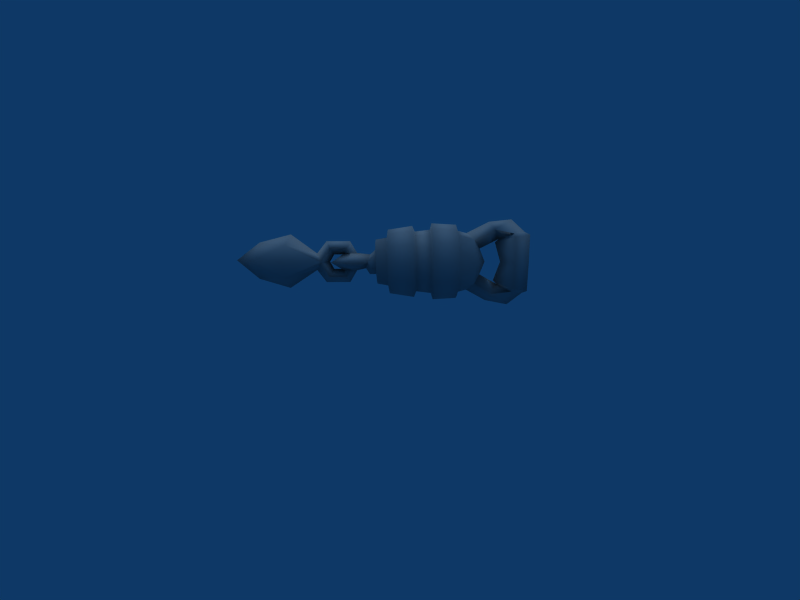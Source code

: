 # Source: Ninja_Rope.blend  (saved by Blender 2.49.2; exported with 4.5.12 LTS)
import bpy
from mathutils import Matrix  # noqa: F401  (used for matrix-valued properties, if any)

bpy.ops.wm.read_factory_settings(use_empty=True)
scene = bpy.context.scene
scene.name = 'Scene'

# ---- collections
col_collection_1 = bpy.data.collections.new('Collection 1'); scene.collection.children.link(col_collection_1)

# ---- materials (node trees are filled in below, after node groups)
mat_refrep_286_rope_png = bpy.data.materials.new('RefRep.286_Rope.png')
mat_refrep_286_rope_png.alpha_threshold = 0.0
mat_refrep_286_rope_png.diffuse_color = (0.64, 0.64, 0.64, 1.0)
mat_refrep_286_rope_png.specular_color = (0.5, 0.5, 0.5)
mat_refrep_286_rope_png.roughness = 0.5
mat_refrep_286_rope_png.line_color = (0.0, 0.0, 0.0, 1.0)
mat_refrep_288_handle_png = bpy.data.materials.new('RefRep.288_Handle.png')
mat_refrep_288_handle_png.alpha_threshold = 0.0
mat_refrep_288_handle_png.diffuse_color = (0.64, 0.64, 0.64, 1.0)
mat_refrep_288_handle_png.specular_color = (0.5, 0.5, 0.5)
mat_refrep_288_handle_png.roughness = 0.5
mat_refrep_288_handle_png.line_color = (0.0, 0.0, 0.0, 1.0)

# ---- material node trees

# ---- world
world_world = bpy.data.worlds.new('World'); scene.world = world_world
world_world.color = (0.05656, 0.2208, 0.4)
world_world.use_sun_shadow = False
world_world.sun_shadow_jitter_overblur = 0.0
world_world.cycles.sampling_method = 'MANUAL'
world_world.cycles.sample_map_resolution = 256

# ---- cameras
cam_camera = bpy.data.cameras.new('Camera')
cam_camera.passepartout_alpha = 0.2
cam_camera.clip_end = 100.0
cam_camera.lens = 35.0
cam_camera.ortho_scale = 7.314
cam_camera.show_passepartout = False
cam_camera.show_safe_areas = True
cam_camera.dof.focus_distance = 0.0
cam_camera.dof.aperture_fstop = 128.0

# ---- lights
light_lamp = bpy.data.lights.new('Lamp', 'SUN')
light_lamp.transmission_factor = 0.0
light_lamp.angle = 1.571
light_lamp.energy = 1.0
light_lamp.shadow_buffer_clip_start = 0.5
light_lamp.shadow_soft_size = 1.0
light_lamp.shadow_cascade_max_distance = 1000.0
light_lamp.cycles.use_multiple_importance_sampling = False

# ---- meshes
me_inst3d_refrep_288 = bpy.data.meshes.new('Inst3D_RefRep.288')
me_inst3d_refrep_288.from_pydata([(0.1771, -1.55, 0.3124), (0.1241, -1.087, 0.5123), (0.2681, -1.579, 0.5217), (0.1723, -1.543, 0.7278), (0.1558, -1.931, 0.526), (-0.1838, -1.54, 0.3081), (-0.01239, -1.895, 0.2885), (-0.1879, -1.922, 0.5219), (-0.02285, -2.184, 0.528), (-0.2812, -1.565, 0.5151), (-0.1886, -1.534, 0.7235), (-0.1169, -1.092, 0.5095), (-0.000321, -1.494, 0.1708), (0.006012, -1.146, 0.4033), (-0.01779, -1.888, 0.7583), (-0.008273, -1.483, 0.8634), (0.003518, -1.146, 0.6186), (0.1351, -0.9784, 0.3241), (0.001368, -0.9266, 0.4167), (-0.000741, -0.8179, 0.4167), (-0.128, -0.9836, 0.321), (-0.1442, -0.7662, 0.3208), (0.005409, -1.025, 0.2461), (-0.000941, -0.7194, 0.2461), (0.1425, -0.7607, 0.3242), (0.1204, -0.6523, 0.5123), (-0.003056, -0.7635, 0.5109), (-0.002923, -0.8179, 0.6051), (-0.1313, -0.6572, 0.5094), (-0.1486, -0.7663, 0.6976), (-0.007295, -0.5665, 0.5109), (-0.007076, -0.7194, 0.7757), (0.1381, -0.7608, 0.7009), (0.1307, -0.9784, 0.7008), (-0.000814, -0.9266, 0.6051), (0.001389, -0.981, 0.5109), (-0.1323, -0.9837, 0.6978), (-0.000727, -1.025, 0.7757), (-0.1442, -0.1398, 0.4346), (-0.1633, -0.4385, 0.4344), (-0.1456, -0.08982, 0.5841), (-0.165, -0.3899, 0.6033), (0.009962, -0.06485, 0.6606), (0.007687, -0.367, 0.6898), (0.1669, -0.09183, 0.5877), (0.182, -0.3921, 0.6073), (0.1683, -0.1418, 0.4382), (0.1837, -0.4407, 0.4384), (0.01276, -0.1689, 0.3617), (0.01103, -0.4626, 0.3486), (0.01261, -0.008514, 0.4633), (0.009791, -0.5155, 0.426), (-0.1293, -0.4896, 0.5077), (0.2716, -0.7182, 0.5007), (0.156, -0.9573, 0.5079), (0.07827, -0.8073, 0.4113), (-0.1439, -0.9553, 0.5044), (-0.06206, -0.8064, 0.4097), (-0.2563, -0.7148, 0.4945), (-0.09352, -0.6826, 0.3925), (-0.06441, -0.8061, 0.6122), (0.07592, -0.807, 0.6139), (0.1473, -0.4914, 0.5109), (0.1273, -0.7058, 0.6262), (0.008069, -0.46, 0.6053), (0.1117, -0.684, 0.3948), (-0.1147, -0.7042, 0.6234)], [], [(0, 1, 2), (1, 3, 2), (2, 3, 4), (0, 2, 4), (5, 6, 7), (6, 8, 7), (5, 7, 9), (7, 10, 9), (9, 10, 11), (5, 12, 6), (12, 5, 13), (5, 11, 13), (8, 4, 14), (4, 3, 14), (14, 3, 15), (15, 3, 16), (3, 1, 16), (7, 14, 10), (14, 15, 10), (8, 14, 7), (1, 17, 18), (17, 19, 18), (18, 19, 20), (19, 21, 20), (20, 21, 22), (21, 23, 22), (22, 23, 24), (23, 25, 24), (24, 25, 26), (25, 27, 26), (26, 27, 28), (27, 29, 28), (28, 29, 30), (29, 31, 30), (30, 31, 32), (31, 33, 32), (32, 33, 34), (33, 35, 34), (34, 35, 11), (35, 20, 11), (11, 20, 13), (20, 22, 13), (13, 22, 17), (22, 24, 17), (17, 24, 19), (24, 26, 19), (19, 26, 21), (26, 28, 21), (21, 28, 23), (28, 30, 23), (23, 30, 25), (30, 32, 25), (25, 32, 27), (32, 34, 27), (27, 34, 29), (34, 36, 29), (29, 36, 31), (36, 37, 31), (31, 37, 33), (37, 16, 33), (33, 16, 1), (1, 18, 35), (18, 20, 35), (35, 33, 1), (1, 13, 17), (1, 0, 13), (0, 12, 13), (11, 10, 16), (10, 15, 16), (9, 11, 5), (38, 39, 40), (39, 41, 40), (40, 41, 42), (41, 43, 42), (42, 43, 44), (43, 45, 44), (44, 45, 46), (45, 47, 46), (46, 47, 48), (47, 49, 48), (49, 38, 48), (48, 38, 50), (38, 40, 50), (50, 40, 42), (38, 49, 39), (49, 51, 39), (39, 51, 52), (53, 54, 55), (54, 56, 55), (55, 56, 57), (56, 58, 57), (57, 58, 59), (58, 52, 59), (59, 52, 51), (58, 56, 60), (56, 54, 60), (60, 54, 61), (54, 53, 61), (53, 62, 63), (62, 64, 63), (63, 64, 65), (64, 51, 65), (65, 51, 62), (52, 58, 66), (58, 60, 66), (60, 57, 66), (57, 59, 66), (66, 59, 64), (59, 51, 64), (55, 57, 61), (57, 60, 61), (62, 45, 64), (45, 43, 64), (64, 43, 52), (43, 41, 52), (52, 41, 39), (51, 49, 62), (49, 47, 62), (62, 47, 45), (64, 52, 66), (12, 0, 6), (0, 4, 6), (6, 4, 8), (34, 11, 36), (11, 16, 36), (36, 16, 37), (42, 44, 50), (44, 46, 50), (50, 46, 48), (62, 53, 65), (53, 55, 65), (65, 55, 63), (55, 61, 63), (63, 61, 53)])
me_inst3d_refrep_288.polygons.foreach_set('use_smooth', [True] * 134)
_uv = me_inst3d_refrep_288.uv_layers.new(name='UVTex')
_uv.uv.foreach_set('vector', [0.234, 0.422, 0.484, 0.016, 0.484, 0.438, 0.484, 0.016, 0.234, 0.422, 0.484, 0.438, 0.484, 0.438, 0.234, 0.422, 0.484, 0.75, 0.234, 0.422, 0.484, 0.438, 0.484, 0.75, 0.234, 0.422, 0.156, 0.719, 0.484, 0.75, 0.156, 0.719, 0.484, 0.984, 0.484, 0.75, 0.234, 0.422, 0.484, 0.75, 0.484, 0.438, 0.484, 0.75, 0.234, 0.422, 0.484, 0.438, 0.484, 0.438, 0.234, 0.422, 0.484, 0.016, 0.234, 0.422, 0.016, 0.375, 0.156, 0.719, 0.016, 0.375, 0.234, 0.422, 0.297, 0.047, 0.234, 0.422, 0.484, 0.016, 0.297, 0.047, 0.484, 0.984, 0.484, 0.75, 0.156, 0.719, 0.484, 0.75, 0.234, 0.422, 0.156, 0.719, 0.156, 0.719, 0.234, 0.422, 0.016, 0.375, 0.016, 0.375, 0.234, 0.422, 0.297, 0.047, 0.234, 0.422, 0.484, 0.016, 0.297, 0.047, 0.484, 0.75, 0.156, 0.719, 0.234, 0.422, 0.156, 0.719, 0.016, 0.375, 0.234, 0.422, 0.484, 0.984, 0.156, 0.719, 0.484, 0.75, 0.734, 0.938, 0.594, 0.859, 0.672, 0.813, 0.594, 0.859, 0.672, 0.719, 0.672, 0.813, 0.672, 0.813, 0.672, 0.719, 0.594, 0.859, 0.672, 0.719, 0.594, 0.672, 0.594, 0.859, 0.594, 0.859, 0.594, 0.672, 0.531, 0.859, 0.594, 0.672, 0.531, 0.625, 0.531, 0.859, 0.531, 0.859, 0.531, 0.625, 0.594, 0.672, 0.531, 0.625, 0.734, 0.594, 0.594, 0.672, 0.594, 0.672, 0.734, 0.594, 0.734, 0.688, 0.734, 0.594, 0.672, 0.719, 0.734, 0.688, 0.734, 0.688, 0.672, 0.719, 0.734, 0.594, 0.672, 0.719, 0.594, 0.672, 0.734, 0.594, 0.734, 0.594, 0.594, 0.672, 0.734, 0.516, 0.594, 0.672, 0.531, 0.625, 0.734, 0.516, 0.734, 0.516, 0.531, 0.625, 0.594, 0.672, 0.531, 0.625, 0.594, 0.859, 0.594, 0.672, 0.594, 0.672, 0.594, 0.859, 0.672, 0.813, 0.594, 0.859, 0.734, 0.844, 0.672, 0.813, 0.672, 0.813, 0.734, 0.844, 0.734, 0.938, 0.734, 0.844, 0.594, 0.859, 0.734, 0.938, 0.734, 0.938, 0.594, 0.859, 0.656, 0.984, 0.594, 0.859, 0.531, 0.859, 0.656, 0.984, 0.656, 0.984, 0.531, 0.859, 0.594, 0.859, 0.531, 0.859, 0.594, 0.672, 0.594, 0.859, 0.594, 0.859, 0.594, 0.672, 0.672, 0.719, 0.594, 0.672, 0.734, 0.688, 0.672, 0.719, 0.672, 0.719, 0.734, 0.688, 0.594, 0.672, 0.734, 0.688, 0.734, 0.594, 0.594, 0.672, 0.594, 0.672, 0.734, 0.594, 0.531, 0.625, 0.734, 0.594, 0.734, 0.516, 0.531, 0.625, 0.531, 0.625, 0.734, 0.516, 0.734, 0.594, 0.734, 0.516, 0.594, 0.672, 0.734, 0.594, 0.734, 0.594, 0.594, 0.672, 0.672, 0.719, 0.594, 0.672, 0.672, 0.813, 0.672, 0.719, 0.672, 0.719, 0.672, 0.813, 0.594, 0.672, 0.672, 0.813, 0.594, 0.859, 0.594, 0.672, 0.594, 0.672, 0.594, 0.859, 0.531, 0.625, 0.594, 0.859, 0.531, 0.859, 0.531, 0.625, 0.531, 0.625, 0.531, 0.859, 0.594, 0.859, 0.531, 0.859, 0.656, 0.984, 0.594, 0.859, 0.594, 0.859, 0.656, 0.984, 0.734, 0.938, 0.734, 0.938, 0.672, 0.813, 0.734, 0.844, 0.672, 0.813, 0.594, 0.859, 0.734, 0.844, 0.734, 0.844, 0.594, 0.859, 0.734, 0.938, 0.734, 0.938, 0.656, 0.984, 0.594, 0.859, 0.484, 0.016, 0.234, 0.422, 0.297, 0.047, 0.234, 0.422, 0.016, 0.375, 0.297, 0.047, 0.484, 0.016, 0.234, 0.422, 0.297, 0.047, 0.234, 0.422, 0.016, 0.375, 0.297, 0.047, 0.484, 0.438, 0.484, 0.016, 0.234, 0.422, 0.922, 0.094, 0.922, 0.406, 0.828, 0.094, 0.922, 0.406, 0.828, 0.406, 0.828, 0.094, 0.828, 0.094, 0.828, 0.406, 0.75, 0.094, 0.828, 0.406, 0.75, 0.406, 0.75, 0.094, 0.75, 0.094, 0.75, 0.406, 0.672, 0.094, 0.75, 0.406, 0.672, 0.406, 0.672, 0.094, 0.672, 0.094, 0.672, 0.406, 0.578, 0.094, 0.672, 0.406, 0.578, 0.406, 0.578, 0.094, 0.578, 0.094, 0.578, 0.406, 0.516, 0.094, 0.578, 0.406, 0.516, 0.406, 0.516, 0.094, 0.984, 0.406, 0.922, 0.094, 0.984, 0.094, 0.984, 0.094, 0.922, 0.094, 0.875, 0.016, 0.922, 0.094, 0.828, 0.094, 0.875, 0.016, 0.875, 0.016, 0.828, 0.094, 0.75, 0.094, 0.922, 0.094, 0.984, 0.406, 0.922, 0.406, 0.984, 0.406, 0.984, 0.484, 0.922, 0.406, 0.922, 0.406, 0.984, 0.484, 0.875, 0.484, 0.766, 0.609, 0.766, 0.703, 0.844, 0.703, 0.766, 0.703, 0.766, 0.797, 0.844, 0.703, 0.844, 0.703, 0.766, 0.797, 0.844, 0.797, 0.766, 0.797, 0.766, 0.891, 0.844, 0.797, 0.844, 0.797, 0.766, 0.891, 0.844, 0.891, 0.766, 0.891, 0.766, 0.984, 0.844, 0.891, 0.844, 0.891, 0.766, 0.984, 0.844, 0.984, 0.984, 0.891, 0.984, 0.797, 0.906, 0.797, 0.984, 0.797, 0.984, 0.703, 0.906, 0.797, 0.906, 0.797, 0.984, 0.703, 0.906, 0.703, 0.984, 0.703, 0.984, 0.609, 0.906, 0.703, 0.984, 0.609, 0.984, 0.516, 0.906, 0.609, 0.984, 0.516, 0.906, 0.516, 0.906, 0.609, 0.906, 0.609, 0.906, 0.516, 0.844, 0.609, 0.906, 0.516, 0.844, 0.516, 0.844, 0.609, 0.844, 0.609, 0.844, 0.516, 0.766, 0.516, 0.984, 0.984, 0.984, 0.891, 0.906, 0.891, 0.984, 0.891, 0.906, 0.797, 0.906, 0.891, 0.906, 0.797, 0.844, 0.797, 0.906, 0.891, 0.844, 0.797, 0.844, 0.891, 0.906, 0.891, 0.906, 0.891, 0.844, 0.891, 0.906, 0.984, 0.844, 0.891, 0.844, 0.984, 0.906, 0.984, 0.844, 0.703, 0.844, 0.797, 0.906, 0.703, 0.844, 0.797, 0.906, 0.797, 0.906, 0.703, 0.625, 0.484, 0.672, 0.406, 0.75, 0.484, 0.672, 0.406, 0.75, 0.406, 0.75, 0.484, 0.75, 0.484, 0.75, 0.406, 0.875, 0.484, 0.75, 0.406, 0.828, 0.406, 0.875, 0.484, 0.875, 0.484, 0.828, 0.406, 0.922, 0.406, 0.516, 0.484, 0.516, 0.406, 0.625, 0.484, 0.516, 0.406, 0.578, 0.406, 0.625, 0.484, 0.625, 0.484, 0.578, 0.406, 0.672, 0.406, 0.906, 0.984, 0.984, 0.984, 0.906, 0.891, 0.016, 0.375, 0.234, 0.422, 0.156, 0.719, 0.234, 0.422, 0.484, 0.75, 0.156, 0.719, 0.156, 0.719, 0.484, 0.75, 0.484, 0.984, 0.672, 0.813, 0.734, 0.938, 0.594, 0.859, 0.734, 0.938, 0.656, 0.984, 0.594, 0.859, 0.594, 0.859, 0.656, 0.984, 0.531, 0.859, 0.75, 0.094, 0.672, 0.094, 0.625, 0.016, 0.672, 0.094, 0.578, 0.094, 0.625, 0.016, 0.625, 0.016, 0.578, 0.094, 0.516, 0.094, 0.766, 0.516, 0.766, 0.609, 0.844, 0.609, 0.766, 0.609, 0.844, 0.703, 0.844, 0.609, 0.844, 0.609, 0.844, 0.703, 0.906, 0.609, 0.844, 0.703, 0.906, 0.703, 0.906, 0.609, 0.906, 0.609, 0.906, 0.703, 0.984, 0.609])
me_inst3d_refrep_288.materials.append(mat_refrep_286_rope_png)
me_inst3d_refrep_288.use_remesh_preserve_volume = False
me_inst3d_refrep_288.use_remesh_preserve_attributes = False
me_inst3d_refrep_288.use_mirror_vertex_groups = False
me_inst3d_refrep_288.update()
me_inst3d_refrep_288_ref = bpy.data.meshes.new('Inst3D_RefRep.288_Ref')
me_inst3d_refrep_288_ref.from_pydata([(-0.2645, -0.2369, 0.6626), (-0.2388, -0.3744, 0.6506), (-0.1524, -0.243, 0.7774), (-0.1359, -0.3832, 0.756), (0.002051, -0.2478, 0.8206), (0.005916, -0.3903, 0.7958), (0.1574, -0.2499, 0.7809), (0.1488, -0.3939, 0.7593), (0.2723, -0.2487, 0.6688), (0.2544, -0.393, 0.6563), (0.3157, -0.2447, 0.5144), (0.2945, -0.3879, 0.5144), (0.2761, -0.2389, 0.359), (0.2582, -0.3798, 0.3716), (0.1641, -0.2327, 0.2443), (0.1553, -0.3711, 0.2662), (0.009637, -0.228, 0.2009), (0.01347, -0.364, 0.2264), (-0.1459, -0.2259, 0.2407), (-0.1294, -0.3604, 0.2629), (-0.2607, -0.227, 0.3528), (-0.235, -0.3612, 0.3659), (-0.3041, -0.231, 0.5073), (-0.2751, -0.3664, 0.5078), (-0.2544, 0.6516, 0.9204), (-0.2145, 0.6702, 0.8533), (-0.4266, 0.6527, 0.7442), (-0.3585, 0.6712, 0.706), (-0.4876, 0.6532, 0.5055), (-0.4095, 0.6715, 0.5064), (-0.4211, 0.6528, 0.2683), (-0.3539, 0.6712, 0.308), (-0.2448, 0.6517, 0.09606), (-0.2065, 0.6703, 0.164), (-0.006111, 0.6502, 0.03505), (-0.006893, 0.669, 0.113), (0.2311, 0.6487, 0.1016), (0.1915, 0.6678, 0.1687), (0.4033, 0.6475, 0.2778), (0.3354, 0.6668, 0.316), (0.4643, 0.6471, 0.5165), (0.3865, 0.6664, 0.5156), (0.3978, 0.6475, 0.7537), (0.3308, 0.6668, 0.714), (0.2215, 0.6485, 0.9259), (0.1835, 0.6677, 0.858), (-0.01714, 0.6501, 0.9869), (-0.01612, 0.6689, 0.909), (-0.09105, -0.3813, 0.6804), (-0.1621, -0.3752, 0.6075), (0.01377, 0.2591, 0.5112), (-0.1872, -0.3697, 0.5088), (-0.1595, -0.3662, 0.4107), (-0.08649, -0.3656, 0.3395), (0.01231, -0.368, 0.3142), (0.1104, -0.373, 0.3418), (0.1815, -0.379, 0.4147), (0.2066, -0.3846, 0.5134), (0.1789, -0.3881, 0.6115), (0.1059, -0.3888, 0.6827), (0.007073, -0.3862, 0.7079), (0.2282, 0.3281, 0.9415), (0.1875, 0.3078, 0.8692), (0.4111, 0.3292, 0.7629), (0.3399, 0.3087, 0.7204), (0.4801, 0.3334, 0.5169), (0.3974, 0.3122, 0.5155), (0.4169, 0.3396, 0.2693), (0.3447, 0.3173, 0.3092), (0.2384, 0.3461, 0.08651), (0.196, 0.3227, 0.157), (-0.007656, 0.3512, 0.01753), (-0.00893, 0.327, 0.09948), (-0.2553, 0.3535, 0.0808), (-0.2152, 0.3289, 0.1522), (-0.4381, 0.3524, 0.2594), (-0.3676, 0.328, 0.301), (-0.5072, 0.3482, 0.5054), (-0.4251, 0.3245, 0.5059), (-0.444, 0.342, 0.753), (-0.3725, 0.3193, 0.7121), (-0.2655, 0.3356, 0.9358), (-0.2237, 0.3139, 0.8644), (-0.01939, 0.3304, 1.005), (-0.01874, 0.3097, 0.9219), (0.3602, -0.2352, 0.7213), (0.4179, -0.2298, 0.5161), (0.3652, -0.222, 0.3097), (0.2164, -0.2139, 0.1573), (0.01128, -0.2076, 0.09974), (-0.1953, -0.2048, 0.1525), (-0.3479, -0.2063, 0.3014), (-0.4055, -0.2117, 0.5066), (-0.3529, -0.2194, 0.713), (-0.204, -0.2276, 0.8655), (0.001123, -0.2339, 0.923), (0.2076, -0.2367, 0.8702), (0.2203, 0.0832, 0.913), (0.3913, 0.08668, 0.746), (0.4559, 0.0925, 0.5159), (0.3967, 0.09916, 0.2844), (0.2297, 0.1048, 0.1135), (-0.000428, 0.108, 0.04896), (-0.2321, 0.1078, 0.1081), (-0.4031, 0.1043, 0.2751), (-0.4677, 0.09842, 0.5052), (-0.4086, 0.09181, 0.7368), (-0.2415, 0.08615, 0.9077), (-0.01128, 0.08298, 0.9722), (0.328, 0.1174, 0.7092), (0.3824, 0.1223, 0.5159), (0.3326, 0.1279, 0.3213), (0.1923, 0.1326, 0.1777), (-0.001116, 0.1353, 0.1235), (-0.1958, 0.1351, 0.1732), (-0.3395, 0.1322, 0.3136), (-0.3938, 0.1272, 0.5069), (-0.3441, 0.1217, 0.7014), (-0.2037, 0.1169, 0.8451), (-0.01024, 0.1143, 0.8993), (0.1844, 0.1144, 0.8496), (-0.001558, 0.7848, 0.143), (-0.134, 0.8799, 0.2248), (-0.3379, 0.8945, 0.5073), (-0.1406, 0.8798, 0.7943), (0.00868, 1.177, 0.2179), (0.009214, 0.9545, 0.3442), (0.1641, 1.098, 0.1029), (0.1402, 0.8778, 0.2316), (0.00425, 1.033, 0.006598), (-0.1539, 1.099, 0.1005), (0.01383, 1.317, -0.04748), (0.1823, 1.344, 0.1335), (0.01571, 1.511, 0.1014), (-0.1483, 1.352, 0.1666), (0.2394, 1.356, 0.1743), (0.2165, 1.396, 0.5041), (0.007727, 1.135, 0.2669), (0.01588, 1.224, 0.5094), (-0.2069, 1.369, 0.205), (-0.1746, 1.405, 0.4993), (0.01944, 1.578, 0.1262), (0.0179, 1.597, 0.4931), (0.002171, 1.156, 0.7584), (-0.2135, 1.395, 0.7947), (0.01114, 1.61, 0.8603), (0.2319, 1.385, 0.8366), (0.005342, 0.9545, 0.6784), (0.1548, 1.134, 0.9284), (0.1337, 0.8777, 0.7939), (-0.007279, 1.077, 1.026), (-0.01009, 0.7847, 0.8792), (-0.1632, 1.135, 0.9236), (0.00206, 1.203, 0.8035), (0.001355, 1.365, 1.056), (0.1739, 1.377, 0.8769), (-0.1559, 1.381, 0.8358), (0.006784, 1.545, 0.8906), (0.01372, 1.022, 0.5113), (0.3045, 0.8912, 0.5147)], [], [(0, 1, 2), (1, 3, 2), (2, 3, 4), (3, 5, 4), (4, 5, 6), (5, 7, 6), (6, 7, 8), (7, 9, 8), (8, 9, 10), (9, 11, 10), (10, 11, 12), (11, 13, 12), (12, 13, 14), (13, 15, 14), (14, 15, 16), (15, 17, 16), (16, 17, 18), (17, 19, 18), (18, 19, 20), (19, 21, 20), (20, 21, 22), (21, 23, 22), (23, 0, 22), (1, 0, 23), (24, 25, 26), (25, 27, 26), (26, 27, 28), (27, 29, 28), (28, 29, 30), (29, 31, 30), (30, 31, 32), (31, 33, 32), (32, 33, 34), (33, 35, 34), (34, 35, 36), (35, 37, 36), (36, 37, 38), (37, 39, 38), (38, 39, 40), (39, 41, 40), (40, 41, 42), (41, 43, 42), (42, 43, 44), (43, 45, 44), (44, 45, 46), (45, 47, 46), (46, 47, 24), (47, 25, 24), (48, 49, 50), (49, 51, 50), (50, 51, 52), (52, 53, 50), (53, 54, 50), (50, 54, 55), (55, 56, 50), (56, 57, 50), (50, 57, 58), (58, 59, 50), (59, 60, 50), (50, 60, 48), (61, 62, 63), (62, 64, 63), (63, 64, 65), (64, 66, 65), (65, 66, 67), (66, 68, 67), (67, 68, 69), (68, 70, 69), (69, 70, 71), (70, 72, 71), (71, 72, 73), (72, 74, 73), (73, 74, 75), (74, 76, 75), (75, 76, 77), (76, 78, 77), (77, 78, 79), (78, 80, 79), (79, 80, 81), (80, 82, 81), (81, 82, 83), (82, 84, 83), (83, 84, 61), (84, 62, 61), (42, 63, 40), (63, 65, 40), (40, 65, 38), (65, 67, 38), (38, 67, 36), (67, 69, 36), (36, 69, 34), (69, 71, 34), (34, 71, 32), (71, 73, 32), (32, 73, 30), (73, 75, 30), (30, 75, 28), (75, 77, 28), (28, 77, 26), (77, 79, 26), (26, 79, 24), (79, 81, 24), (24, 81, 46), (81, 83, 46), (46, 83, 44), (83, 61, 44), (44, 61, 42), (61, 63, 42), (85, 8, 86), (8, 10, 86), (86, 10, 87), (10, 12, 87), (87, 12, 88), (12, 14, 88), (88, 14, 89), (14, 16, 89), (89, 16, 90), (16, 18, 90), (90, 18, 91), (18, 20, 91), (91, 20, 92), (20, 22, 92), (92, 22, 93), (22, 0, 93), (93, 0, 94), (0, 2, 94), (94, 2, 95), (2, 4, 95), (95, 4, 96), (4, 6, 96), (96, 6, 85), (6, 8, 85), (97, 96, 98), (96, 85, 98), (98, 85, 99), (85, 86, 99), (99, 86, 100), (86, 87, 100), (100, 87, 101), (87, 88, 101), (101, 88, 102), (88, 89, 102), (102, 89, 103), (89, 90, 103), (103, 90, 104), (90, 91, 104), (104, 91, 105), (91, 92, 105), (105, 92, 106), (92, 93, 106), (106, 93, 107), (93, 94, 107), (107, 94, 108), (94, 95, 108), (108, 95, 97), (95, 96, 97), (109, 98, 110), (98, 99, 110), (110, 99, 111), (99, 100, 111), (111, 100, 112), (100, 101, 112), (112, 101, 113), (101, 102, 113), (113, 102, 114), (102, 103, 114), (114, 103, 115), (103, 104, 115), (115, 104, 116), (104, 105, 116), (116, 105, 117), (105, 106, 117), (117, 106, 118), (106, 107, 118), (118, 107, 119), (107, 108, 119), (119, 108, 120), (108, 97, 120), (120, 97, 109), (97, 98, 109), (62, 120, 64), (120, 109, 64), (64, 109, 66), (109, 110, 66), (66, 110, 68), (110, 111, 68), (68, 111, 70), (111, 112, 70), (70, 112, 72), (112, 113, 72), (72, 113, 74), (113, 114, 74), (74, 114, 76), (114, 115, 76), (76, 115, 78), (115, 116, 78), (78, 116, 80), (116, 117, 80), (80, 117, 82), (117, 118, 82), (82, 118, 84), (118, 119, 84), (84, 119, 62), (119, 120, 62), (121, 37, 35), (35, 33, 121), (121, 33, 122), (33, 31, 122), (122, 31, 123), (31, 29, 123), (123, 29, 124), (29, 27, 124), (124, 27, 25), (13, 56, 15), (56, 55, 15), (15, 55, 17), (55, 54, 17), (17, 54, 19), (54, 53, 19), (19, 53, 21), (53, 52, 21), (21, 52, 23), (52, 51, 23), (51, 1, 23), (49, 1, 51), (1, 49, 3), (49, 48, 3), (3, 48, 5), (48, 60, 5), (5, 60, 7), (60, 59, 7), (7, 59, 9), (59, 58, 9), (9, 58, 11), (58, 57, 11), (11, 57, 13), (57, 56, 13), (125, 126, 127), (126, 128, 127), (127, 128, 129), (128, 121, 129), (129, 121, 130), (121, 122, 130), (130, 122, 125), (122, 126, 125), (130, 131, 129), (129, 131, 127), (131, 132, 127), (127, 132, 125), (133, 131, 134), (131, 130, 134), (134, 130, 125), (132, 131, 133), (135, 136, 137), (136, 138, 137), (137, 138, 139), (138, 140, 139), (139, 140, 141), (140, 142, 141), (141, 142, 135), (142, 136, 135), (136, 143, 138), (143, 144, 138), (138, 144, 140), (144, 145, 140), (140, 145, 142), (145, 146, 142), (142, 146, 136), (146, 143, 136), (134, 139, 133), (139, 141, 133), (133, 141, 132), (141, 135, 132), (132, 135, 125), (135, 137, 125), (125, 137, 134), (137, 139, 134), (147, 148, 149), (148, 150, 149), (149, 150, 151), (150, 152, 151), (151, 152, 124), (152, 153, 124), (124, 153, 147), (153, 148, 147), (152, 150, 154), (150, 148, 154), (154, 148, 155), (148, 153, 155), (153, 152, 156), (152, 154, 156), (156, 154, 157), (157, 154, 155), (144, 157, 145), (157, 155, 145), (145, 155, 146), (155, 153, 146), (146, 153, 143), (153, 156, 143), (143, 156, 144), (156, 157, 144), (149, 151, 45), (45, 151, 47), (151, 25, 47), (25, 151, 124), (149, 158, 147), (158, 124, 147), (124, 158, 123), (158, 122, 123), (122, 158, 126), (158, 128, 126), (128, 158, 159), (158, 149, 159), (159, 149, 43), (149, 45, 43), (43, 41, 159), (41, 39, 159), (159, 39, 128), (39, 37, 128), (128, 37, 121)])
me_inst3d_refrep_288_ref.polygons.foreach_set('use_smooth', [True] * 320)
_uv = me_inst3d_refrep_288_ref.uv_layers.new(name='UVTex')
_uv.uv.foreach_set('vector', [0.625, 0.813, 0.625, 0.891, 0.5, 0.813, 0.625, 0.891, 0.5, 0.891, 0.5, 0.813, 0.5, 0.813, 0.5, 0.891, 0.375, 0.813, 0.5, 0.891, 0.375, 0.891, 0.375, 0.813, 0.375, 0.813, 0.375, 0.891, 0.25, 0.813, 0.375, 0.891, 0.25, 0.891, 0.25, 0.813, 0.25, 0.813, 0.25, 0.891, 0.125, 0.813, 0.25, 0.891, 0.125, 0.891, 0.125, 0.813, 0.125, 0.813, 0.125, 0.891, 0.016, 0.813, 0.125, 0.891, 0.016, 0.891, 0.016, 0.813, 0.016, 0.813, 0.016, 0.891, 0.125, 0.813, 0.016, 0.891, 0.125, 0.891, 0.125, 0.813, 0.125, 0.813, 0.125, 0.891, 0.25, 0.813, 0.125, 0.891, 0.25, 0.891, 0.25, 0.813, 0.25, 0.813, 0.25, 0.891, 0.375, 0.813, 0.25, 0.891, 0.375, 0.891, 0.375, 0.813, 0.375, 0.813, 0.375, 0.891, 0.5, 0.813, 0.375, 0.891, 0.5, 0.891, 0.5, 0.813, 0.5, 0.813, 0.5, 0.891, 0.625, 0.813, 0.5, 0.891, 0.625, 0.891, 0.625, 0.813, 0.625, 0.813, 0.625, 0.891, 0.734, 0.813, 0.625, 0.891, 0.734, 0.891, 0.734, 0.813, 0.734, 0.891, 0.625, 0.813, 0.734, 0.813, 0.625, 0.891, 0.625, 0.813, 0.734, 0.891, 0.5, 0.625, 0.5, 0.563, 0.625, 0.625, 0.5, 0.563, 0.625, 0.563, 0.625, 0.625, 0.625, 0.625, 0.625, 0.563, 0.734, 0.625, 0.625, 0.563, 0.734, 0.563, 0.734, 0.625, 0.734, 0.625, 0.734, 0.563, 0.625, 0.625, 0.734, 0.563, 0.625, 0.563, 0.625, 0.625, 0.625, 0.625, 0.625, 0.563, 0.5, 0.625, 0.625, 0.563, 0.5, 0.563, 0.5, 0.625, 0.5, 0.625, 0.5, 0.563, 0.375, 0.625, 0.5, 0.563, 0.375, 0.563, 0.375, 0.625, 0.375, 0.625, 0.375, 0.563, 0.25, 0.625, 0.375, 0.563, 0.25, 0.563, 0.25, 0.625, 0.25, 0.625, 0.25, 0.563, 0.125, 0.625, 0.25, 0.563, 0.125, 0.563, 0.125, 0.625, 0.125, 0.625, 0.125, 0.563, 0.016, 0.625, 0.125, 0.563, 0.016, 0.563, 0.016, 0.625, 0.016, 0.625, 0.016, 0.563, 0.125, 0.625, 0.016, 0.563, 0.125, 0.563, 0.125, 0.625, 0.125, 0.625, 0.125, 0.563, 0.25, 0.625, 0.125, 0.563, 0.25, 0.563, 0.25, 0.625, 0.25, 0.625, 0.25, 0.563, 0.375, 0.625, 0.25, 0.563, 0.375, 0.563, 0.375, 0.625, 0.375, 0.625, 0.375, 0.563, 0.5, 0.625, 0.375, 0.563, 0.5, 0.563, 0.5, 0.625, 0.766, 0.969, 0.766, 0.953, 0.984, 0.938, 0.766, 0.953, 0.766, 0.938, 0.984, 0.938, 0.984, 0.938, 0.766, 0.938, 0.766, 0.922, 0.766, 0.922, 0.766, 0.906, 0.984, 0.938, 0.766, 0.906, 0.766, 0.891, 0.984, 0.938, 0.984, 0.938, 0.766, 0.891, 0.766, 0.906, 0.766, 0.906, 0.766, 0.922, 0.984, 0.938, 0.766, 0.922, 0.766, 0.938, 0.984, 0.938, 0.984, 0.938, 0.766, 0.938, 0.766, 0.953, 0.766, 0.953, 0.766, 0.969, 0.984, 0.938, 0.766, 0.969, 0.766, 0.984, 0.984, 0.938, 0.984, 0.938, 0.766, 0.984, 0.766, 0.969, 0.25, 0.766, 0.25, 0.813, 0.125, 0.766, 0.25, 0.813, 0.125, 0.813, 0.125, 0.766, 0.125, 0.766, 0.125, 0.813, 0.016, 0.766, 0.125, 0.813, 0.016, 0.813, 0.016, 0.766, 0.016, 0.766, 0.016, 0.813, 0.125, 0.766, 0.016, 0.813, 0.125, 0.813, 0.125, 0.766, 0.125, 0.766, 0.125, 0.813, 0.25, 0.766, 0.125, 0.813, 0.25, 0.813, 0.25, 0.766, 0.25, 0.766, 0.25, 0.813, 0.375, 0.766, 0.25, 0.813, 0.375, 0.813, 0.375, 0.766, 0.375, 0.766, 0.375, 0.813, 0.5, 0.766, 0.375, 0.813, 0.5, 0.813, 0.5, 0.766, 0.5, 0.766, 0.5, 0.813, 0.625, 0.766, 0.5, 0.813, 0.625, 0.813, 0.625, 0.766, 0.625, 0.766, 0.625, 0.813, 0.734, 0.766, 0.625, 0.813, 0.734, 0.813, 0.734, 0.766, 0.734, 0.766, 0.734, 0.813, 0.625, 0.766, 0.734, 0.813, 0.625, 0.813, 0.625, 0.766, 0.625, 0.766, 0.625, 0.813, 0.5, 0.766, 0.625, 0.813, 0.5, 0.813, 0.5, 0.766, 0.5, 0.766, 0.5, 0.813, 0.375, 0.766, 0.5, 0.813, 0.375, 0.813, 0.375, 0.766, 0.375, 0.766, 0.375, 0.813, 0.25, 0.766, 0.375, 0.813, 0.25, 0.813, 0.25, 0.766, 0.125, 0.625, 0.125, 0.766, 0.016, 0.625, 0.125, 0.766, 0.016, 0.766, 0.016, 0.625, 0.016, 0.625, 0.016, 0.766, 0.125, 0.625, 0.016, 0.766, 0.125, 0.766, 0.125, 0.625, 0.125, 0.625, 0.125, 0.766, 0.25, 0.625, 0.125, 0.766, 0.25, 0.766, 0.25, 0.625, 0.25, 0.625, 0.25, 0.766, 0.375, 0.625, 0.25, 0.766, 0.375, 0.766, 0.375, 0.625, 0.375, 0.625, 0.375, 0.766, 0.5, 0.625, 0.375, 0.766, 0.5, 0.766, 0.5, 0.625, 0.5, 0.625, 0.5, 0.766, 0.625, 0.625, 0.5, 0.766, 0.625, 0.766, 0.625, 0.625, 0.625, 0.625, 0.625, 0.766, 0.734, 0.625, 0.625, 0.766, 0.734, 0.766, 0.734, 0.625, 0.734, 0.625, 0.734, 0.766, 0.625, 0.625, 0.734, 0.766, 0.625, 0.766, 0.625, 0.625, 0.625, 0.625, 0.625, 0.766, 0.5, 0.625, 0.625, 0.766, 0.5, 0.766, 0.5, 0.625, 0.5, 0.625, 0.5, 0.766, 0.375, 0.625, 0.5, 0.766, 0.375, 0.766, 0.375, 0.625, 0.375, 0.625, 0.375, 0.766, 0.25, 0.625, 0.375, 0.766, 0.25, 0.766, 0.25, 0.625, 0.25, 0.625, 0.25, 0.766, 0.125, 0.625, 0.25, 0.766, 0.125, 0.766, 0.125, 0.625, 0.125, 0.766, 0.125, 0.813, 0.016, 0.766, 0.125, 0.813, 0.016, 0.813, 0.016, 0.766, 0.016, 0.766, 0.016, 0.813, 0.125, 0.766, 0.016, 0.813, 0.125, 0.813, 0.125, 0.766, 0.125, 0.766, 0.125, 0.813, 0.25, 0.766, 0.125, 0.813, 0.25, 0.813, 0.25, 0.766, 0.25, 0.766, 0.25, 0.813, 0.375, 0.766, 0.25, 0.813, 0.375, 0.813, 0.375, 0.766, 0.375, 0.766, 0.375, 0.813, 0.5, 0.766, 0.375, 0.813, 0.5, 0.813, 0.5, 0.766, 0.5, 0.766, 0.5, 0.813, 0.625, 0.766, 0.5, 0.813, 0.625, 0.813, 0.625, 0.766, 0.625, 0.766, 0.625, 0.813, 0.734, 0.766, 0.625, 0.813, 0.734, 0.813, 0.734, 0.766, 0.734, 0.766, 0.734, 0.813, 0.625, 0.766, 0.734, 0.813, 0.625, 0.813, 0.625, 0.766, 0.625, 0.766, 0.625, 0.813, 0.5, 0.766, 0.625, 0.813, 0.5, 0.813, 0.5, 0.766, 0.5, 0.766, 0.5, 0.813, 0.375, 0.766, 0.5, 0.813, 0.375, 0.813, 0.375, 0.766, 0.375, 0.766, 0.375, 0.813, 0.25, 0.766, 0.375, 0.813, 0.25, 0.813, 0.25, 0.766, 0.25, 0.766, 0.25, 0.813, 0.125, 0.766, 0.25, 0.813, 0.125, 0.813, 0.125, 0.766, 0.25, 0.625, 0.25, 0.766, 0.125, 0.625, 0.25, 0.766, 0.125, 0.766, 0.125, 0.625, 0.125, 0.625, 0.125, 0.766, 0.016, 0.625, 0.125, 0.766, 0.016, 0.766, 0.016, 0.625, 0.016, 0.625, 0.016, 0.766, 0.125, 0.625, 0.016, 0.766, 0.125, 0.766, 0.125, 0.625, 0.125, 0.625, 0.125, 0.766, 0.25, 0.625, 0.125, 0.766, 0.25, 0.766, 0.25, 0.625, 0.25, 0.625, 0.25, 0.766, 0.375, 0.625, 0.25, 0.766, 0.375, 0.766, 0.375, 0.625, 0.375, 0.625, 0.375, 0.766, 0.5, 0.625, 0.375, 0.766, 0.5, 0.766, 0.5, 0.625, 0.5, 0.625, 0.5, 0.766, 0.625, 0.625, 0.5, 0.766, 0.625, 0.766, 0.625, 0.625, 0.625, 0.625, 0.625, 0.766, 0.734, 0.625, 0.625, 0.766, 0.734, 0.766, 0.734, 0.625, 0.734, 0.625, 0.734, 0.766, 0.625, 0.625, 0.734, 0.766, 0.625, 0.766, 0.625, 0.625, 0.625, 0.625, 0.625, 0.766, 0.5, 0.625, 0.625, 0.766, 0.5, 0.766, 0.5, 0.625, 0.5, 0.625, 0.5, 0.766, 0.375, 0.625, 0.5, 0.766, 0.375, 0.766, 0.375, 0.625, 0.375, 0.625, 0.375, 0.766, 0.25, 0.625, 0.375, 0.766, 0.25, 0.766, 0.25, 0.625, 0.125, 0.563, 0.125, 0.625, 0.016, 0.563, 0.125, 0.625, 0.016, 0.625, 0.016, 0.563, 0.016, 0.563, 0.016, 0.625, 0.125, 0.563, 0.016, 0.625, 0.125, 0.625, 0.125, 0.563, 0.125, 0.563, 0.125, 0.625, 0.25, 0.563, 0.125, 0.625, 0.25, 0.625, 0.25, 0.563, 0.25, 0.563, 0.25, 0.625, 0.375, 0.563, 0.25, 0.625, 0.375, 0.625, 0.375, 0.563, 0.375, 0.563, 0.375, 0.625, 0.5, 0.563, 0.375, 0.625, 0.5, 0.625, 0.5, 0.563, 0.5, 0.563, 0.5, 0.625, 0.625, 0.563, 0.5, 0.625, 0.625, 0.625, 0.625, 0.563, 0.625, 0.563, 0.625, 0.625, 0.734, 0.563, 0.625, 0.625, 0.734, 0.625, 0.734, 0.563, 0.734, 0.563, 0.734, 0.625, 0.625, 0.563, 0.734, 0.625, 0.625, 0.625, 0.625, 0.563, 0.625, 0.563, 0.625, 0.625, 0.5, 0.563, 0.625, 0.625, 0.5, 0.625, 0.5, 0.563, 0.5, 0.563, 0.5, 0.625, 0.375, 0.563, 0.5, 0.625, 0.375, 0.625, 0.375, 0.563, 0.375, 0.563, 0.375, 0.625, 0.25, 0.563, 0.375, 0.625, 0.25, 0.625, 0.25, 0.563, 0.25, 0.563, 0.25, 0.625, 0.125, 0.563, 0.25, 0.625, 0.125, 0.625, 0.125, 0.563, 0.25, 0.391, 0.25, 0.563, 0.125, 0.391, 0.25, 0.563, 0.125, 0.563, 0.125, 0.391, 0.125, 0.391, 0.125, 0.563, 0.016, 0.391, 0.125, 0.563, 0.016, 0.563, 0.016, 0.391, 0.016, 0.391, 0.016, 0.563, 0.125, 0.391, 0.016, 0.563, 0.125, 0.563, 0.125, 0.391, 0.125, 0.391, 0.125, 0.563, 0.25, 0.391, 0.125, 0.563, 0.25, 0.563, 0.25, 0.391, 0.25, 0.391, 0.25, 0.563, 0.375, 0.391, 0.25, 0.563, 0.375, 0.563, 0.375, 0.391, 0.375, 0.391, 0.375, 0.563, 0.5, 0.391, 0.375, 0.563, 0.5, 0.563, 0.5, 0.391, 0.5, 0.391, 0.5, 0.563, 0.625, 0.391, 0.5, 0.563, 0.625, 0.563, 0.625, 0.391, 0.625, 0.391, 0.625, 0.563, 0.734, 0.391, 0.625, 0.563, 0.734, 0.563, 0.734, 0.391, 0.734, 0.391, 0.734, 0.563, 0.625, 0.391, 0.734, 0.563, 0.625, 0.563, 0.625, 0.391, 0.625, 0.391, 0.625, 0.563, 0.5, 0.391, 0.625, 0.563, 0.5, 0.563, 0.5, 0.391, 0.5, 0.391, 0.5, 0.563, 0.375, 0.391, 0.5, 0.563, 0.375, 0.563, 0.375, 0.391, 0.375, 0.391, 0.375, 0.563, 0.25, 0.391, 0.375, 0.563, 0.25, 0.563, 0.25, 0.391, 0.375, 0.297, 0.25, 0.359, 0.375, 0.359, 0.375, 0.359, 0.5, 0.359, 0.375, 0.297, 0.375, 0.297, 0.5, 0.359, 0.484, 0.219, 0.5, 0.359, 0.625, 0.359, 0.484, 0.219, 0.484, 0.219, 0.625, 0.359, 0.688, 0.203, 0.625, 0.359, 0.734, 0.359, 0.688, 0.203, 0.688, 0.203, 0.734, 0.359, 0.484, 0.219, 0.734, 0.359, 0.625, 0.359, 0.484, 0.219, 0.484, 0.219, 0.625, 0.359, 0.5, 0.359, 0.125, 0.891, 0.125, 0.984, 0.25, 0.891, 0.125, 0.984, 0.25, 0.984, 0.25, 0.891, 0.25, 0.891, 0.25, 0.984, 0.375, 0.891, 0.25, 0.984, 0.375, 0.984, 0.375, 0.891, 0.375, 0.891, 0.375, 0.984, 0.5, 0.891, 0.375, 0.984, 0.5, 0.984, 0.5, 0.891, 0.5, 0.891, 0.5, 0.984, 0.625, 0.891, 0.5, 0.984, 0.625, 0.984, 0.625, 0.891, 0.625, 0.891, 0.625, 0.984, 0.734, 0.891, 0.625, 0.984, 0.734, 0.984, 0.734, 0.891, 0.734, 0.984, 0.625, 0.891, 0.734, 0.891, 0.625, 0.984, 0.625, 0.891, 0.734, 0.984, 0.625, 0.891, 0.625, 0.984, 0.5, 0.891, 0.625, 0.984, 0.5, 0.984, 0.5, 0.891, 0.5, 0.891, 0.5, 0.984, 0.375, 0.891, 0.5, 0.984, 0.375, 0.984, 0.375, 0.891, 0.375, 0.891, 0.375, 0.984, 0.25, 0.891, 0.375, 0.984, 0.25, 0.984, 0.25, 0.891, 0.25, 0.891, 0.25, 0.984, 0.125, 0.891, 0.25, 0.984, 0.125, 0.984, 0.125, 0.891, 0.125, 0.891, 0.125, 0.984, 0.016, 0.891, 0.125, 0.984, 0.016, 0.984, 0.016, 0.891, 0.016, 0.891, 0.016, 0.984, 0.125, 0.891, 0.016, 0.984, 0.125, 0.984, 0.125, 0.891, 0.766, 0.75, 0.766, 0.859, 0.875, 0.75, 0.766, 0.859, 0.875, 0.859, 0.875, 0.75, 0.875, 0.75, 0.875, 0.859, 0.984, 0.734, 0.875, 0.859, 0.984, 0.859, 0.984, 0.734, 0.984, 0.734, 0.984, 0.859, 0.875, 0.75, 0.984, 0.859, 0.875, 0.859, 0.875, 0.75, 0.875, 0.75, 0.875, 0.859, 0.766, 0.75, 0.875, 0.859, 0.766, 0.859, 0.766, 0.75, 0.875, 0.75, 0.922, 0.594, 0.984, 0.734, 0.984, 0.734, 0.922, 0.594, 0.875, 0.75, 0.922, 0.594, 0.781, 0.625, 0.875, 0.75, 0.875, 0.75, 0.781, 0.625, 0.766, 0.75, 0.766, 0.516, 0.922, 0.594, 0.781, 0.625, 0.922, 0.594, 0.875, 0.75, 0.781, 0.625, 0.781, 0.625, 0.875, 0.75, 0.766, 0.75, 0.781, 0.625, 0.922, 0.594, 0.766, 0.516, 0.875, 0.078, 0.875, 0.25, 0.766, 0.063, 0.875, 0.25, 0.766, 0.25, 0.766, 0.063, 0.766, 0.063, 0.766, 0.25, 0.875, 0.078, 0.766, 0.25, 0.875, 0.25, 0.875, 0.078, 0.875, 0.078, 0.875, 0.25, 0.984, 0.063, 0.875, 0.25, 0.984, 0.25, 0.984, 0.063, 0.984, 0.063, 0.984, 0.25, 0.875, 0.078, 0.984, 0.25, 0.875, 0.25, 0.875, 0.078, 0.875, 0.25, 0.766, 0.438, 0.766, 0.25, 0.766, 0.438, 0.875, 0.422, 0.766, 0.25, 0.766, 0.25, 0.875, 0.422, 0.875, 0.25, 0.875, 0.422, 0.984, 0.438, 0.875, 0.25, 0.875, 0.25, 0.984, 0.438, 0.984, 0.25, 0.984, 0.438, 0.875, 0.422, 0.984, 0.25, 0.984, 0.25, 0.875, 0.422, 0.875, 0.25, 0.875, 0.422, 0.766, 0.438, 0.875, 0.25, 0.874, 0.032, 0.875, 0.078, 0.969, 0.016, 0.875, 0.078, 0.984, 0.063, 0.969, 0.016, 0.969, 0.016, 0.984, 0.063, 0.874, 0.032, 0.984, 0.063, 0.875, 0.078, 0.874, 0.032, 0.874, 0.032, 0.875, 0.078, 0.781, 0.016, 0.875, 0.078, 0.766, 0.063, 0.781, 0.016, 0.781, 0.016, 0.766, 0.063, 0.874, 0.032, 0.766, 0.063, 0.875, 0.078, 0.874, 0.032, 0.766, 0.859, 0.875, 0.75, 0.875, 0.859, 0.875, 0.75, 0.984, 0.734, 0.875, 0.859, 0.875, 0.859, 0.984, 0.734, 0.984, 0.859, 0.984, 0.734, 0.875, 0.75, 0.984, 0.859, 0.984, 0.859, 0.875, 0.75, 0.875, 0.859, 0.875, 0.75, 0.766, 0.75, 0.875, 0.859, 0.875, 0.859, 0.766, 0.75, 0.766, 0.859, 0.766, 0.75, 0.875, 0.75, 0.766, 0.859, 0.875, 0.75, 0.984, 0.734, 0.922, 0.594, 0.984, 0.734, 0.875, 0.75, 0.922, 0.594, 0.922, 0.594, 0.875, 0.75, 0.781, 0.625, 0.875, 0.75, 0.766, 0.75, 0.781, 0.625, 0.766, 0.75, 0.875, 0.75, 0.781, 0.625, 0.875, 0.75, 0.922, 0.594, 0.781, 0.625, 0.781, 0.625, 0.922, 0.594, 0.766, 0.516, 0.766, 0.516, 0.922, 0.594, 0.781, 0.625, 0.875, 0.422, 0.969, 0.484, 0.984, 0.438, 0.969, 0.484, 0.875, 0.469, 0.984, 0.438, 0.984, 0.438, 0.875, 0.469, 0.875, 0.422, 0.875, 0.469, 0.781, 0.484, 0.875, 0.422, 0.875, 0.422, 0.781, 0.484, 0.766, 0.438, 0.781, 0.484, 0.875, 0.469, 0.766, 0.438, 0.766, 0.438, 0.875, 0.469, 0.875, 0.422, 0.875, 0.469, 0.969, 0.484, 0.875, 0.422, 0.266, 0.219, 0.375, 0.297, 0.25, 0.359, 0.25, 0.359, 0.375, 0.297, 0.375, 0.359, 0.375, 0.297, 0.5, 0.359, 0.375, 0.359, 0.5, 0.359, 0.375, 0.297, 0.484, 0.219, 0.266, 0.219, 0.375, 0.016, 0.375, 0.125, 0.375, 0.016, 0.484, 0.219, 0.375, 0.125, 0.484, 0.219, 0.578, 0.016, 0.688, 0.203, 0.578, 0.016, 0.484, 0.219, 0.688, 0.203, 0.484, 0.219, 0.375, 0.016, 0.375, 0.125, 0.375, 0.016, 0.266, 0.219, 0.375, 0.125, 0.266, 0.219, 0.172, 0.016, 0.063, 0.203, 0.172, 0.016, 0.266, 0.219, 0.063, 0.203, 0.063, 0.203, 0.266, 0.219, 0.125, 0.359, 0.266, 0.219, 0.25, 0.359, 0.125, 0.359, 0.125, 0.359, 0.016, 0.359, 0.063, 0.203, 0.016, 0.359, 0.125, 0.359, 0.063, 0.203, 0.063, 0.203, 0.125, 0.359, 0.266, 0.219, 0.125, 0.359, 0.25, 0.359, 0.266, 0.219, 0.266, 0.219, 0.25, 0.359, 0.375, 0.297])
me_inst3d_refrep_288_ref.materials.append(mat_refrep_288_handle_png)
me_inst3d_refrep_288_ref.use_remesh_preserve_volume = False
me_inst3d_refrep_288_ref.use_remesh_preserve_attributes = False
me_inst3d_refrep_288_ref.use_mirror_vertex_groups = False
me_inst3d_refrep_288_ref.update()

# ---- objects
ob_inst3d_refrep_288 = bpy.data.objects.new('Inst3D_RefRep.288', me_inst3d_refrep_288)
ob_inst3d_refrep_288_ref = bpy.data.objects.new('Inst3D_RefRep.288_Ref', me_inst3d_refrep_288_ref)
ob_lamp = bpy.data.objects.new('Lamp', light_lamp)
ob_camera = bpy.data.objects.new('Camera', cam_camera)

# ---- transforms, parenting, visibility, modifiers, constraints
ob_inst3d_refrep_288.location = (0.0, 0.0, 0.0)
ob_inst3d_refrep_288.lock_rotations_4d = False
ob_inst3d_refrep_288.empty_display_type = 'ARROWS'
ob_inst3d_refrep_288.lineart.crease_threshold = 0.0
ob_inst3d_refrep_288_ref.location = (0.0, 0.0, 0.0)
ob_inst3d_refrep_288_ref.lock_rotations_4d = False
ob_inst3d_refrep_288_ref.empty_display_type = 'ARROWS'
ob_inst3d_refrep_288_ref.lineart.crease_threshold = 0.0
ob_lamp.location = (0.0, 0.0, 1.623)
ob_lamp.lock_rotations_4d = False
ob_lamp.empty_display_type = 'ARROWS'
ob_lamp.lineart.crease_threshold = 0.0
ob_camera.location = (10.08, -0.2629, 1.151)
ob_camera.rotation_euler = (1.458, -0.0, -4.731)
ob_camera.lock_rotations_4d = False
ob_camera.empty_display_type = 'ARROWS'
ob_camera.color = (0.0, 0.0, 0.0, 0.0)
ob_camera.display_type = 'WIRE'
ob_camera.lineart.crease_threshold = 0.0

# ---- collection membership
col_collection_1.objects.link(ob_inst3d_refrep_288)
col_collection_1.objects.link(ob_inst3d_refrep_288_ref)
col_collection_1.objects.link(ob_lamp)
col_collection_1.objects.link(ob_camera)

# ---- scene / render settings (as saved in the file)
scene.camera = ob_camera
scene.frame_start = 1; scene.frame_end = 250; scene.frame_set(1)
scene.render.engine = 'BLENDER_EEVEE_NEXT'
scene.render.image_settings.file_format = 'JPEG'
scene.render.image_settings.color_mode = 'RGB'
scene.render.image_settings.compression = 90
scene.render.resolution_x = 800
scene.render.resolution_y = 600
scene.render.pixel_aspect_x = 100.0
scene.render.pixel_aspect_y = 100.0
scene.render.fps = 25
scene.render.dither_intensity = 0.0
scene.render.use_compositing = False
scene.render.use_sequencer = False
scene.render.bake_margin = 2
scene.render.bake_bias = 0.0
scene.render.use_stamp_time = False
scene.render.use_stamp_date = False
scene.render.use_stamp_frame = False
scene.render.use_stamp_camera = False
scene.render.use_stamp_scene = False
scene.render.use_stamp_filename = False
scene.render.use_stamp_render_time = False
scene.render.stamp_font_size = 0
scene.cycles.use_denoising = False
scene.cycles.samples = 10
scene.cycles.sampling_pattern = 'TABULATED_SOBOL'
scene.cycles.light_sampling_threshold = 0.0
scene.cycles.use_adaptive_sampling = False
scene.cycles.use_light_tree = False
scene.cycles.blur_glossy = 0.0
scene.cycles.volume_bounces = 1
scene.cycles.pixel_filter_type = 'GAUSSIAN'
scene.cycles.sample_clamp_indirect = 0.0
scene.view_settings.view_transform = 'Raw'
bpy.context.view_layer.update()
